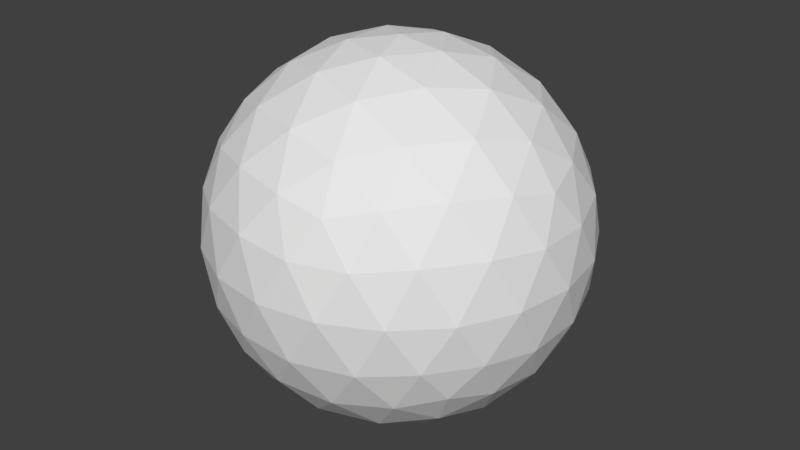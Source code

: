 # Source: planet.blend  (saved by Blender 2.79.0; exported with 4.5.12 LTS)
import bpy
from mathutils import Matrix  # noqa: F401  (used for matrix-valued properties, if any)

bpy.ops.wm.read_factory_settings(use_empty=True)
scene = bpy.context.scene
scene.name = 'Scene'

# ---- collections
col_collection_1 = bpy.data.collections.new('Collection 1'); scene.collection.children.link(col_collection_1)

# ---- world
world_world = bpy.data.worlds.new('World'); scene.world = world_world
world_world.color = (0.05088, 0.05088, 0.05088)
world_world.use_sun_shadow = False
world_world.sun_shadow_jitter_overblur = 0.0
world_world.cycles.sampling_method = 'MANUAL'

# ---- meshes
me_planetsouthwestpole = bpy.data.meshes.new('PlanetSouthWestPole')
me_planetsouthwestpole.from_pydata([(0.0, 0.0, -50.0), (-44.72, 0.0, -22.36), (-13.82, 42.53, -22.36), (36.18, 26.29, -22.36), (40.64, 14.76, -25.12), (42.53, -1.121e-06, -26.29), (10.16, 7.381, -48.4), (21.27, 15.45, -42.53), (30.48, 22.14, -32.88), (-37.67, 0.0, -32.88), (-26.29, 0.0, -42.53), (-12.56, 0.0, -48.4), (-11.64, 35.83, -32.88), (-8.123, 25.0, -42.53), (-3.88, 11.94, -48.4), (-41.55, 11.94, -25.11), (-34.41, 25.0, -26.29), (-24.2, 35.83, -25.12), (-1.482, 43.21, -25.12), (13.14, 40.45, -26.29), (26.6, 34.09, -25.12), (43.03, 22.14, -12.56), (47.55, 15.45, 1.121e-06), (-29.39, 40.45, -1.121e-06), (-21.8, 43.21, -12.56), (-47.83, 7.381, -12.56), (-47.55, 15.45, 1.121e-06), (29.39, 40.45, -1.121e-06), (34.36, 34.09, -12.56), (-7.761, 47.77, -12.56), (0.0, 50.0, 1.121e-06), (40.45, 29.39, -1.05e-06), (-15.45, 47.55, -2.309e-05), (-50.0, -1.837e-05, 3.149e-05), (15.45, 47.55, -1.674e-12), (22.36, 42.53, -13.82), (6.91, 47.55, -13.82), (-40.45, 29.39, -5.021e-12), (-33.54, 34.41, -13.82), (-43.09, 21.27, -13.82), (50.0, 1.003e-06, 1.195e-13), (47.36, 8.123, -13.82), (18.09, 29.39, -36.18), (6.91, 21.27, -44.72), (2.639, 34.41, -36.18), (-22.36, 26.29, -36.18), (-18.09, 13.14, -44.72), (-31.91, 13.14, -36.18), (33.54, 8.123, -36.18), (22.36, -3.673e-05, -44.72)], [], [(0, 11, 14), (0, 14, 6), (2, 17, 24), (3, 20, 28), (2, 24, 29), (3, 28, 21), (21, 31, 22), (21, 28, 31), (28, 27, 31), (29, 32, 30), (29, 24, 32), (24, 23, 32), (25, 33, 26), (28, 35, 27), (27, 35, 34), (35, 36, 34), (34, 36, 30), (36, 29, 30), (28, 20, 35), (20, 19, 35), (35, 19, 36), (19, 18, 36), (36, 18, 29), (18, 2, 29), (24, 38, 23), (23, 38, 37), (38, 39, 37), (37, 39, 26), (39, 25, 26), (24, 17, 38), (17, 16, 38), (38, 16, 39), (16, 15, 39), (39, 15, 25), (15, 1, 25), (40, 41, 22), (41, 21, 22), (5, 4, 41), (41, 4, 21), (4, 3, 21), (8, 20, 3), (7, 42, 8), (6, 43, 7), (8, 42, 20), (42, 19, 20), (7, 43, 42), (43, 44, 42), (42, 44, 19), (44, 18, 19), (6, 14, 43), (14, 13, 43), (43, 13, 44), (13, 12, 44), (44, 12, 18), (12, 2, 18), (12, 17, 2), (13, 45, 12), (14, 46, 13), (12, 45, 17), (45, 16, 17), (13, 46, 45), (46, 47, 45), (45, 47, 16), (47, 15, 16), (14, 11, 46), (11, 10, 46), (46, 10, 47), (10, 9, 47), (47, 9, 15), (9, 1, 15), (4, 8, 3), (5, 48, 4), (4, 48, 8), (48, 7, 8), (48, 49, 7), (49, 6, 7)])
_uv = me_planetsouthwestpole.uv_layers.new(name='UVMap')
_uv.uv.foreach_set('vector', [0.0, 0.0, 1.0, 0.0, 1.0, 1.0, 0.0, 0.0, 1.0, 0.0, 1.0, 1.0, 0.0, 0.0, 1.0, 0.0, 1.0, 1.0, 0.0, 0.0, 1.0, 0.0, 1.0, 1.0, 0.0, 0.0, 1.0, 0.0, 1.0, 1.0, 0.0, 0.0, 1.0, 0.0, 1.0, 1.0, 0.0, 0.0, 1.0, 0.0, 1.0, 1.0, 0.0, 0.0, 1.0, 0.0, 1.0, 1.0, 0.0, 0.0, 1.0, 0.0, 1.0, 1.0, 0.0, 0.0, 1.0, 0.0, 1.0, 1.0, 0.0, 0.0, 1.0, 0.0, 1.0, 1.0, 0.0, 0.0, 1.0, 0.0, 1.0, 1.0, 0.0, 0.0, 1.0, 0.0, 1.0, 1.0, 0.0, 0.0, 1.0, 0.0, 1.0, 1.0, 0.0, 0.0, 1.0, 0.0, 1.0, 1.0, 0.0, 0.0, 1.0, 0.0, 1.0, 1.0, 0.0, 0.0, 1.0, 0.0, 1.0, 1.0, 0.0, 0.0, 1.0, 0.0, 1.0, 1.0, 0.0, 0.0, 1.0, 0.0, 1.0, 1.0, 0.0, 0.0, 1.0, 0.0, 1.0, 1.0, 0.0, 0.0, 1.0, 0.0, 1.0, 1.0, 0.0, 0.0, 1.0, 0.0, 1.0, 1.0, 0.0, 0.0, 1.0, 0.0, 1.0, 1.0, 0.0, 0.0, 1.0, 0.0, 1.0, 1.0, 0.0, 0.0, 1.0, 0.0, 1.0, 1.0, 0.0, 0.0, 1.0, 0.0, 1.0, 1.0, 0.0, 0.0, 1.0, 0.0, 1.0, 1.0, 0.0, 0.0, 1.0, 0.0, 1.0, 1.0, 0.0, 0.0, 1.0, 0.0, 1.0, 1.0, 0.0, 0.0, 1.0, 0.0, 1.0, 1.0, 0.0, 0.0, 1.0, 0.0, 1.0, 1.0, 0.0, 0.0, 1.0, 0.0, 1.0, 1.0, 0.0, 0.0, 1.0, 0.0, 1.0, 1.0, 0.0, 0.0, 1.0, 0.0, 1.0, 1.0, 0.0, 0.0, 1.0, 0.0, 1.0, 1.0, 0.0, 0.0, 1.0, 0.0, 1.0, 1.0, 0.0, 0.0, 1.0, 0.0, 1.0, 1.0, 0.0, 0.0, 1.0, 0.0, 1.0, 1.0, 0.0, 0.0, 1.0, 0.0, 1.0, 1.0, 0.0, 0.0, 1.0, 0.0, 1.0, 1.0, 0.0, 0.0, 1.0, 0.0, 1.0, 1.0, 0.0, 0.0, 1.0, 0.0, 1.0, 1.0, 0.0, 0.0, 1.0, 0.0, 1.0, 1.0, 0.0, 0.0, 1.0, 0.0, 1.0, 1.0, 0.0, 0.0, 1.0, 0.0, 1.0, 1.0, 0.0, 0.0, 1.0, 0.0, 1.0, 1.0, 0.0, 0.0, 1.0, 0.0, 1.0, 1.0, 0.0, 0.0, 1.0, 0.0, 1.0, 1.0, 0.0, 0.0, 1.0, 0.0, 1.0, 1.0, 0.0, 0.0, 1.0, 0.0, 1.0, 1.0, 0.0, 0.0, 1.0, 0.0, 1.0, 1.0, 0.0, 0.0, 1.0, 0.0, 1.0, 1.0, 0.0, 0.0, 1.0, 0.0, 1.0, 1.0, 0.0, 0.0, 1.0, 0.0, 1.0, 1.0, 0.0, 0.0, 1.0, 0.0, 1.0, 1.0, 0.0, 0.0, 1.0, 0.0, 1.0, 1.0, 0.0, 0.0, 1.0, 0.0, 1.0, 1.0, 0.0, 0.0, 1.0, 0.0, 1.0, 1.0, 0.0, 0.0, 1.0, 0.0, 1.0, 1.0, 0.0, 0.0, 1.0, 0.0, 1.0, 1.0, 0.0, 0.0, 1.0, 0.0, 1.0, 1.0, 0.0, 0.0, 1.0, 0.0, 1.0, 1.0, 0.0, 0.0, 1.0, 0.0, 1.0, 1.0, 0.0, 0.0, 1.0, 0.0, 1.0, 1.0, 0.0, 0.0, 1.0, 0.0, 1.0, 1.0, 0.0, 0.0, 1.0, 0.0, 1.0, 1.0, 0.0, 0.0, 1.0, 0.0, 1.0, 1.0, 0.0, 0.0, 1.0, 0.0, 1.0, 1.0, 0.0, 0.0, 1.0, 0.0, 1.0, 1.0, 0.0, 0.0, 1.0, 0.0, 1.0, 1.0, 0.0, 0.0, 1.0, 0.0, 1.0, 1.0, 0.0, 0.0, 1.0, 0.0, 1.0, 1.0, 0.0, 0.0, 1.0, 0.0, 1.0, 1.0, 0.0, 0.0, 1.0, 0.0, 1.0, 1.0, 0.0, 0.0, 1.0, 0.0, 1.0, 1.0, 0.0, 0.0, 1.0, 0.0, 1.0, 1.0])
me_planetsouthwestpole.use_remesh_preserve_volume = False
me_planetsouthwestpole.use_remesh_preserve_attributes = False
me_planetsouthwestpole.use_mirror_vertex_groups = False
me_planetsouthwestpole.update()
me_planetnorthwestpole = bpy.data.meshes.new('PlanetNorthWestPole')
me_planetnorthwestpole.from_pydata([(-36.18, 26.29, 22.36), (13.82, 42.53, 22.36), (44.72, 0.0, 22.36), (0.0, 0.0, 50.0), (47.55, 15.45, 1.121e-06), (47.83, 7.381, 12.56), (-34.36, 34.09, 12.56), (-29.39, 40.45, -1.121e-06), (-47.55, 15.45, 1.121e-06), (-43.03, 22.14, 12.56), (21.8, 43.21, 12.56), (29.39, 40.45, -1.121e-06), (0.0, 50.0, 1.121e-06), (7.761, 47.77, 12.56), (-42.53, 1.121e-06, 26.29), (-40.64, 14.76, 25.12), (-26.6, 34.09, 25.12), (-13.14, 40.45, 26.29), (1.482, 43.21, 25.12), (24.2, 35.83, 25.12), (34.41, 25.0, 26.29), (41.55, 11.94, 25.11), (37.67, 0.0, 32.88), (26.29, 0.0, 42.53), (12.56, 0.0, 48.4), (-10.16, 7.381, 48.4), (-21.27, 15.45, 42.53), (-30.48, 22.14, 32.88), (3.88, 11.94, 48.4), (8.123, 25.0, 42.53), (11.64, 35.83, 32.88), (18.09, 13.14, 44.72), (31.91, 13.14, 36.18), (22.36, 26.29, 36.18), (-6.91, 21.27, 44.72), (-2.639, 34.41, 36.18), (-18.09, 29.39, 36.18), (-22.36, 0.0, 44.72), (-33.54, 8.123, 36.18), (43.09, 21.27, 13.82), (40.45, 29.39, -1.05e-06), (33.54, 34.41, 13.82), (-6.91, 47.55, 13.82), (-15.45, 47.55, -2.309e-05), (-22.36, 42.53, 13.82), (-47.36, 8.123, 13.82), (-50.0, -1.837e-05, 3.149e-05), (15.45, 47.55, -1.674e-12), (-40.45, 29.39, -5.021e-12), (50.0, 1.003e-06, 1.195e-13)], [], [(0, 15, 27), (1, 18, 30), (2, 21, 22), (24, 28, 3), (23, 31, 24), (22, 32, 23), (24, 31, 28), (31, 29, 28), (23, 32, 31), (32, 33, 31), (31, 33, 29), (33, 30, 29), (22, 21, 32), (21, 20, 32), (32, 20, 33), (20, 19, 33), (33, 19, 30), (19, 1, 30), (28, 25, 3), (29, 34, 28), (30, 35, 29), (28, 34, 25), (34, 26, 25), (29, 35, 34), (35, 36, 34), (34, 36, 26), (36, 27, 26), (30, 18, 35), (18, 17, 35), (35, 17, 36), (17, 16, 36), (36, 16, 27), (16, 0, 27), (26, 37, 25), (27, 38, 26), (26, 38, 37), (27, 15, 38), (15, 14, 38), (5, 21, 2), (4, 39, 5), (5, 39, 21), (39, 20, 21), (4, 40, 39), (40, 41, 39), (39, 41, 20), (41, 19, 20), (40, 11, 41), (11, 10, 41), (41, 10, 19), (10, 1, 19), (13, 18, 1), (12, 42, 13), (13, 42, 18), (42, 17, 18), (12, 43, 42), (43, 44, 42), (42, 44, 17), (44, 16, 17), (43, 7, 44), (7, 6, 44), (44, 6, 16), (6, 0, 16), (9, 15, 0), (8, 45, 9), (9, 45, 15), (45, 14, 15), (8, 46, 45), (10, 13, 1), (11, 47, 10), (10, 47, 13), (47, 12, 13), (6, 9, 0), (7, 48, 6), (6, 48, 9), (48, 8, 9), (49, 4, 5)])
_uv = me_planetnorthwestpole.uv_layers.new(name='UVMap')
_uv.uv.foreach_set('vector', [0.0, 0.0, 1.0, 0.0, 1.0, 1.0, 0.0, 0.0, 1.0, 0.0, 1.0, 1.0, 0.0, 0.0, 1.0, 0.0, 1.0, 1.0, 0.0, 0.0, 1.0, 0.0, 1.0, 1.0, 0.0, 0.0, 1.0, 0.0, 1.0, 1.0, 0.0, 0.0, 1.0, 0.0, 1.0, 1.0, 0.0, 0.0, 1.0, 0.0, 1.0, 1.0, 0.0, 0.0, 1.0, 0.0, 1.0, 1.0, 0.0, 0.0, 1.0, 0.0, 1.0, 1.0, 0.0, 0.0, 1.0, 0.0, 1.0, 1.0, 0.0, 0.0, 1.0, 0.0, 1.0, 1.0, 0.0, 0.0, 1.0, 0.0, 1.0, 1.0, 0.0, 0.0, 1.0, 0.0, 1.0, 1.0, 0.0, 0.0, 1.0, 0.0, 1.0, 1.0, 0.0, 0.0, 1.0, 0.0, 1.0, 1.0, 0.0, 0.0, 1.0, 0.0, 1.0, 1.0, 0.0, 0.0, 1.0, 0.0, 1.0, 1.0, 0.0, 0.0, 1.0, 0.0, 1.0, 1.0, 0.0, 0.0, 1.0, 0.0, 1.0, 1.0, 0.0, 0.0, 1.0, 0.0, 1.0, 1.0, 0.0, 0.0, 1.0, 0.0, 1.0, 1.0, 0.0, 0.0, 1.0, 0.0, 1.0, 1.0, 0.0, 0.0, 1.0, 0.0, 1.0, 1.0, 0.0, 0.0, 1.0, 0.0, 1.0, 1.0, 0.0, 0.0, 1.0, 0.0, 1.0, 1.0, 0.0, 0.0, 1.0, 0.0, 1.0, 1.0, 0.0, 0.0, 1.0, 0.0, 1.0, 1.0, 0.0, 0.0, 1.0, 0.0, 1.0, 1.0, 0.0, 0.0, 1.0, 0.0, 1.0, 1.0, 0.0, 0.0, 1.0, 0.0, 1.0, 1.0, 0.0, 0.0, 1.0, 0.0, 1.0, 1.0, 0.0, 0.0, 1.0, 0.0, 1.0, 1.0, 0.0, 0.0, 1.0, 0.0, 1.0, 1.0, 0.0, 0.0, 1.0, 0.0, 1.0, 1.0, 0.0, 0.0, 1.0, 0.0, 1.0, 1.0, 0.0, 0.0, 1.0, 0.0, 1.0, 1.0, 0.0, 0.0, 1.0, 0.0, 1.0, 1.0, 0.0, 0.0, 1.0, 0.0, 1.0, 1.0, 0.0, 0.0, 1.0, 0.0, 1.0, 1.0, 0.0, 0.0, 1.0, 0.0, 1.0, 1.0, 0.0, 0.0, 1.0, 0.0, 1.0, 1.0, 0.0, 0.0, 1.0, 0.0, 1.0, 1.0, 0.0, 0.0, 1.0, 0.0, 1.0, 1.0, 0.0, 0.0, 1.0, 0.0, 1.0, 1.0, 0.0, 0.0, 1.0, 0.0, 1.0, 1.0, 0.0, 0.0, 1.0, 0.0, 1.0, 1.0, 0.0, 0.0, 1.0, 0.0, 1.0, 1.0, 0.0, 0.0, 1.0, 0.0, 1.0, 1.0, 0.0, 0.0, 1.0, 0.0, 1.0, 1.0, 0.0, 0.0, 1.0, 0.0, 1.0, 1.0, 0.0, 0.0, 1.0, 0.0, 1.0, 1.0, 0.0, 0.0, 1.0, 0.0, 1.0, 1.0, 0.0, 0.0, 1.0, 0.0, 1.0, 1.0, 0.0, 0.0, 1.0, 0.0, 1.0, 1.0, 0.0, 0.0, 1.0, 0.0, 1.0, 1.0, 0.0, 0.0, 1.0, 0.0, 1.0, 1.0, 0.0, 0.0, 1.0, 0.0, 1.0, 1.0, 0.0, 0.0, 1.0, 0.0, 1.0, 1.0, 0.0, 0.0, 1.0, 0.0, 1.0, 1.0, 0.0, 0.0, 1.0, 0.0, 1.0, 1.0, 0.0, 0.0, 1.0, 0.0, 1.0, 1.0, 0.0, 0.0, 1.0, 0.0, 1.0, 1.0, 0.0, 0.0, 1.0, 0.0, 1.0, 1.0, 0.0, 0.0, 1.0, 0.0, 1.0, 1.0, 0.0, 0.0, 1.0, 0.0, 1.0, 1.0, 0.0, 0.0, 1.0, 0.0, 1.0, 1.0, 0.0, 0.0, 1.0, 0.0, 1.0, 1.0, 0.0, 0.0, 1.0, 0.0, 1.0, 1.0, 0.0, 0.0, 1.0, 0.0, 1.0, 1.0, 0.0, 0.0, 1.0, 0.0, 1.0, 1.0, 0.0, 0.0, 1.0, 0.0, 1.0, 1.0, 0.0, 0.0, 1.0, 0.0, 1.0, 1.0, 0.0, 0.0, 1.0, 0.0, 1.0, 1.0, 0.0, 0.0, 1.0, 0.0, 1.0, 1.0, 0.0, 0.0, 1.0, 0.0, 1.0, 1.0, 0.0, 0.0, 1.0, 0.0, 1.0, 1.0])
me_planetnorthwestpole.use_remesh_preserve_volume = False
me_planetnorthwestpole.use_remesh_preserve_attributes = False
me_planetnorthwestpole.use_mirror_vertex_groups = False
me_planetnorthwestpole.update()
me_planetnortheastpole = bpy.data.meshes.new('PlanetNorthEastPole')
me_planetnortheastpole.from_pydata([(13.82, -42.53, 22.36), (-36.18, -26.29, 22.36), (44.72, 0.0, 22.36), (0.0, 0.0, 50.0), (47.83, -7.381, 12.56), (47.55, -15.45, -1.121e-06), (47.83, 7.381, 12.56), (7.761, -47.77, 12.56), (0.0, -50.0, -1.121e-06), (29.39, -40.45, 1.121e-06), (21.8, -43.21, 12.56), (-43.03, -22.14, 12.56), (-47.55, -15.45, -1.121e-06), (-29.39, -40.45, 1.121e-06), (-34.36, -34.09, 12.56), (41.55, -11.94, 25.11), (34.41, -25.0, 26.29), (24.2, -35.83, 25.12), (1.482, -43.21, 25.12), (-13.14, -40.45, 26.29), (-26.6, -34.09, 25.12), (-40.64, -14.76, 25.12), (-42.53, 1.121e-06, 26.29), (3.88, -11.94, 48.4), (8.123, -25.0, 42.53), (11.64, -35.83, 32.88), (37.67, 0.0, 32.88), (26.29, 0.0, 42.53), (12.56, 0.0, 48.4), (-10.16, -7.381, 48.4), (-21.27, -15.45, 42.53), (-30.48, -22.14, 32.88), (-10.16, 7.381, 48.4), (-22.36, 0.0, 44.72), (-33.54, 8.123, 36.18), (-33.54, -8.123, 36.18), (-6.91, -21.27, 44.72), (-18.09, -29.39, 36.18), (-2.639, -34.41, 36.18), (18.09, -13.14, 44.72), (22.36, -26.29, 36.18), (31.91, -13.14, 36.18), (-47.36, 8.123, 13.82), (-50.0, -1.837e-05, 3.149e-05), (-47.36, -8.123, 13.82), (-22.36, -42.53, 13.82), (-15.45, -47.55, -3.883e-05), (-6.91, -47.55, 13.82), (33.54, -34.41, 13.82), (40.45, -29.39, -9.551e-05), (43.09, -21.27, 13.82), (-40.45, -29.39, 5.021e-12), (15.45, -47.55, 1.793e-12), (50.0, 1.003e-06, 1.195e-13)], [], [(0, 17, 25), (1, 20, 31), (32, 29, 3), (32, 33, 29), (33, 30, 29), (34, 35, 33), (33, 35, 30), (35, 31, 30), (34, 22, 35), (22, 21, 35), (35, 21, 31), (21, 1, 31), (29, 23, 3), (30, 36, 29), (31, 37, 30), (29, 36, 23), (36, 24, 23), (30, 37, 36), (37, 38, 36), (36, 38, 24), (38, 25, 24), (31, 20, 37), (20, 19, 37), (37, 19, 38), (19, 18, 38), (38, 18, 25), (18, 0, 25), (23, 28, 3), (24, 39, 23), (25, 40, 24), (23, 39, 28), (39, 27, 28), (24, 40, 39), (40, 41, 39), (39, 41, 27), (41, 26, 27), (25, 17, 40), (17, 16, 40), (40, 16, 41), (16, 15, 41), (41, 15, 26), (15, 2, 26), (43, 44, 42), (42, 44, 22), (44, 21, 22), (43, 12, 44), (12, 11, 44), (44, 11, 21), (11, 1, 21), (14, 20, 1), (13, 45, 14), (14, 45, 20), (45, 19, 20), (13, 46, 45), (46, 47, 45), (45, 47, 19), (47, 18, 19), (46, 8, 47), (8, 7, 47), (47, 7, 18), (7, 0, 18), (10, 17, 0), (9, 48, 10), (10, 48, 17), (48, 16, 17), (9, 49, 48), (49, 50, 48), (48, 50, 16), (50, 15, 16), (49, 5, 50), (5, 4, 50), (50, 4, 15), (4, 2, 15), (11, 14, 1), (12, 51, 11), (11, 51, 14), (51, 13, 14), (7, 10, 0), (8, 52, 7), (7, 52, 10), (52, 9, 10), (4, 6, 2), (5, 53, 4), (4, 53, 6)])
_uv = me_planetnortheastpole.uv_layers.new(name='UVMap')
_uv.uv.foreach_set('vector', [0.0, 0.0, 1.0, 0.0, 1.0, 1.0, 0.0, 0.0, 1.0, 0.0, 1.0, 1.0, 0.0, 0.0, 1.0, 0.0, 1.0, 1.0, 0.0, 0.0, 1.0, 0.0, 1.0, 1.0, 0.0, 0.0, 1.0, 0.0, 1.0, 1.0, 0.0, 0.0, 1.0, 0.0, 1.0, 1.0, 0.0, 0.0, 1.0, 0.0, 1.0, 1.0, 0.0, 0.0, 1.0, 0.0, 1.0, 1.0, 0.0, 0.0, 1.0, 0.0, 1.0, 1.0, 0.0, 0.0, 1.0, 0.0, 1.0, 1.0, 0.0, 0.0, 1.0, 0.0, 1.0, 1.0, 0.0, 0.0, 1.0, 0.0, 1.0, 1.0, 0.0, 0.0, 1.0, 0.0, 1.0, 1.0, 0.0, 0.0, 1.0, 0.0, 1.0, 1.0, 0.0, 0.0, 1.0, 0.0, 1.0, 1.0, 0.0, 0.0, 1.0, 0.0, 1.0, 1.0, 0.0, 0.0, 1.0, 0.0, 1.0, 1.0, 0.0, 0.0, 1.0, 0.0, 1.0, 1.0, 0.0, 0.0, 1.0, 0.0, 1.0, 1.0, 0.0, 0.0, 1.0, 0.0, 1.0, 1.0, 0.0, 0.0, 1.0, 0.0, 1.0, 1.0, 0.0, 0.0, 1.0, 0.0, 1.0, 1.0, 0.0, 0.0, 1.0, 0.0, 1.0, 1.0, 0.0, 0.0, 1.0, 0.0, 1.0, 1.0, 0.0, 0.0, 1.0, 0.0, 1.0, 1.0, 0.0, 0.0, 1.0, 0.0, 1.0, 1.0, 0.0, 0.0, 1.0, 0.0, 1.0, 1.0, 0.0, 0.0, 1.0, 0.0, 1.0, 1.0, 0.0, 0.0, 1.0, 0.0, 1.0, 1.0, 0.0, 0.0, 1.0, 0.0, 1.0, 1.0, 0.0, 0.0, 1.0, 0.0, 1.0, 1.0, 0.0, 0.0, 1.0, 0.0, 1.0, 1.0, 0.0, 0.0, 1.0, 0.0, 1.0, 1.0, 0.0, 0.0, 1.0, 0.0, 1.0, 1.0, 0.0, 0.0, 1.0, 0.0, 1.0, 1.0, 0.0, 0.0, 1.0, 0.0, 1.0, 1.0, 0.0, 0.0, 1.0, 0.0, 1.0, 1.0, 0.0, 0.0, 1.0, 0.0, 1.0, 1.0, 0.0, 0.0, 1.0, 0.0, 1.0, 1.0, 0.0, 0.0, 1.0, 0.0, 1.0, 1.0, 0.0, 0.0, 1.0, 0.0, 1.0, 1.0, 0.0, 0.0, 1.0, 0.0, 1.0, 1.0, 0.0, 0.0, 1.0, 0.0, 1.0, 1.0, 0.0, 0.0, 1.0, 0.0, 1.0, 1.0, 0.0, 0.0, 1.0, 0.0, 1.0, 1.0, 0.0, 0.0, 1.0, 0.0, 1.0, 1.0, 0.0, 0.0, 1.0, 0.0, 1.0, 1.0, 0.0, 0.0, 1.0, 0.0, 1.0, 1.0, 0.0, 0.0, 1.0, 0.0, 1.0, 1.0, 0.0, 0.0, 1.0, 0.0, 1.0, 1.0, 0.0, 0.0, 1.0, 0.0, 1.0, 1.0, 0.0, 0.0, 1.0, 0.0, 1.0, 1.0, 0.0, 0.0, 1.0, 0.0, 1.0, 1.0, 0.0, 0.0, 1.0, 0.0, 1.0, 1.0, 0.0, 0.0, 1.0, 0.0, 1.0, 1.0, 0.0, 0.0, 1.0, 0.0, 1.0, 1.0, 0.0, 0.0, 1.0, 0.0, 1.0, 1.0, 0.0, 0.0, 1.0, 0.0, 1.0, 1.0, 0.0, 0.0, 1.0, 0.0, 1.0, 1.0, 0.0, 0.0, 1.0, 0.0, 1.0, 1.0, 0.0, 0.0, 1.0, 0.0, 1.0, 1.0, 0.0, 0.0, 1.0, 0.0, 1.0, 1.0, 0.0, 0.0, 1.0, 0.0, 1.0, 1.0, 0.0, 0.0, 1.0, 0.0, 1.0, 1.0, 0.0, 0.0, 1.0, 0.0, 1.0, 1.0, 0.0, 0.0, 1.0, 0.0, 1.0, 1.0, 0.0, 0.0, 1.0, 0.0, 1.0, 1.0, 0.0, 0.0, 1.0, 0.0, 1.0, 1.0, 0.0, 0.0, 1.0, 0.0, 1.0, 1.0, 0.0, 0.0, 1.0, 0.0, 1.0, 1.0, 0.0, 0.0, 1.0, 0.0, 1.0, 1.0, 0.0, 0.0, 1.0, 0.0, 1.0, 1.0, 0.0, 0.0, 1.0, 0.0, 1.0, 1.0, 0.0, 0.0, 1.0, 0.0, 1.0, 1.0, 0.0, 0.0, 1.0, 0.0, 1.0, 1.0, 0.0, 0.0, 1.0, 0.0, 1.0, 1.0, 0.0, 0.0, 1.0, 0.0, 1.0, 1.0, 0.0, 0.0, 1.0, 0.0, 1.0, 1.0, 0.0, 0.0, 1.0, 0.0, 1.0, 1.0, 0.0, 0.0, 1.0, 0.0, 1.0, 1.0, 0.0, 0.0, 1.0, 0.0, 1.0, 1.0, 0.0, 0.0, 1.0, 0.0, 1.0, 1.0, 0.0, 0.0, 1.0, 0.0, 1.0, 1.0, 0.0, 0.0, 1.0, 0.0, 1.0, 1.0])
me_planetnortheastpole.use_remesh_preserve_volume = False
me_planetnortheastpole.use_remesh_preserve_attributes = False
me_planetnortheastpole.use_mirror_vertex_groups = False
me_planetnortheastpole.update()
me_planetsoutheastpole = bpy.data.meshes.new('PlanetSouthEastPole')
me_planetsoutheastpole.from_pydata([(0.0, 0.0, -50.0), (36.18, -26.29, -22.36), (-13.82, -42.53, -22.36), (-44.72, 0.0, -22.36), (-11.64, -35.83, -32.88), (-8.123, -25.0, -42.53), (-3.88, -11.94, -48.4), (10.16, -7.381, -48.4), (21.27, -15.45, -42.53), (30.48, -22.14, -32.88), (26.6, -34.09, -25.12), (13.14, -40.45, -26.29), (-1.482, -43.21, -25.12), (42.53, -1.121e-06, -26.29), (40.64, -14.76, -25.12), (10.16, 7.381, -48.4), (-37.67, 0.0, -32.88), (-26.29, 0.0, -42.53), (-12.56, 0.0, -48.4), (-24.2, -35.83, -25.12), (-34.41, -25.0, -26.29), (-41.55, -11.94, -25.11), (47.55, -15.45, -1.121e-06), (43.03, -22.14, -12.56), (0.0, -50.0, -1.121e-06), (-7.761, -47.77, -12.56), (34.36, -34.09, -12.56), (29.39, -40.45, 1.121e-06), (-47.55, -15.45, -1.121e-06), (-47.83, -7.381, -12.56), (-21.8, -43.21, -12.56), (-29.39, -40.45, 1.121e-06), (-47.83, 7.381, -12.56), (-50.0, -1.837e-05, 3.149e-05), (-15.45, -47.55, -3.883e-05), (40.45, -29.39, -9.551e-05), (-40.45, -29.39, 5.021e-12), (-43.09, -21.27, -13.82), (-33.54, -34.41, -13.82), (15.45, -47.55, 1.793e-12), (6.91, -47.55, -13.82), (22.36, -42.53, -13.82), (50.0, 1.003e-06, 1.195e-13), (47.36, -8.123, -13.82), (47.36, 8.123, -13.82), (-31.91, -13.14, -36.18), (-18.09, -13.14, -44.72), (-22.36, -26.29, -36.18), (33.54, 8.123, -36.18), (33.54, -8.123, -36.18), (22.36, -3.673e-05, -44.72), (2.64, -34.41, -36.18), (6.91, -21.27, -44.72), (18.09, -29.39, -36.18)], [], [(0, 7, 6), (1, 9, 14), (0, 6, 18), (1, 14, 23), (2, 12, 25), (3, 21, 29), (1, 23, 26), (2, 25, 30), (3, 29, 32), (32, 29, 33), (29, 28, 33), (30, 34, 31), (30, 25, 34), (25, 24, 34), (26, 35, 27), (26, 23, 35), (23, 22, 35), (29, 37, 28), (28, 37, 36), (37, 38, 36), (36, 38, 31), (38, 30, 31), (29, 21, 37), (21, 20, 37), (37, 20, 38), (20, 19, 38), (38, 19, 30), (19, 2, 30), (25, 40, 24), (24, 40, 39), (40, 41, 39), (39, 41, 27), (41, 26, 27), (25, 12, 40), (12, 11, 40), (40, 11, 41), (11, 10, 41), (41, 10, 26), (10, 1, 26), (23, 43, 22), (22, 43, 42), (43, 44, 42), (23, 14, 43), (14, 13, 43), (43, 13, 44), (16, 21, 3), (17, 45, 16), (18, 46, 17), (16, 45, 21), (45, 20, 21), (17, 46, 45), (46, 47, 45), (45, 47, 20), (47, 19, 20), (18, 6, 46), (6, 5, 46), (46, 5, 47), (5, 4, 47), (47, 4, 19), (4, 2, 19), (14, 49, 13), (13, 49, 48), (49, 50, 48), (14, 9, 49), (9, 8, 49), (49, 8, 50), (8, 7, 50), (50, 7, 15), (7, 0, 15), (4, 12, 2), (5, 51, 4), (6, 52, 5), (4, 51, 12), (51, 11, 12), (5, 52, 51), (52, 53, 51), (51, 53, 11), (53, 10, 11), (6, 7, 52), (7, 8, 52), (52, 8, 53), (8, 9, 53), (53, 9, 10), (9, 1, 10)])
_uv = me_planetsoutheastpole.uv_layers.new(name='UVMap')
_uv.uv.foreach_set('vector', [0.0, 0.0, 1.0, 0.0, 1.0, 1.0, 0.0, 0.0, 1.0, 0.0, 1.0, 1.0, 0.0, 0.0, 1.0, 0.0, 1.0, 1.0, 0.0, 0.0, 1.0, 0.0, 1.0, 1.0, 0.0, 0.0, 1.0, 0.0, 1.0, 1.0, 0.0, 0.0, 1.0, 0.0, 1.0, 1.0, 0.0, 0.0, 1.0, 0.0, 1.0, 1.0, 0.0, 0.0, 1.0, 0.0, 1.0, 1.0, 0.0, 0.0, 1.0, 0.0, 1.0, 1.0, 0.0, 0.0, 1.0, 0.0, 1.0, 1.0, 0.0, 0.0, 1.0, 0.0, 1.0, 1.0, 0.0, 0.0, 1.0, 0.0, 1.0, 1.0, 0.0, 0.0, 1.0, 0.0, 1.0, 1.0, 0.0, 0.0, 1.0, 0.0, 1.0, 1.0, 0.0, 0.0, 1.0, 0.0, 1.0, 1.0, 0.0, 0.0, 1.0, 0.0, 1.0, 1.0, 0.0, 0.0, 1.0, 0.0, 1.0, 1.0, 0.0, 0.0, 1.0, 0.0, 1.0, 1.0, 0.0, 0.0, 1.0, 0.0, 1.0, 1.0, 0.0, 0.0, 1.0, 0.0, 1.0, 1.0, 0.0, 0.0, 1.0, 0.0, 1.0, 1.0, 0.0, 0.0, 1.0, 0.0, 1.0, 1.0, 0.0, 0.0, 1.0, 0.0, 1.0, 1.0, 0.0, 0.0, 1.0, 0.0, 1.0, 1.0, 0.0, 0.0, 1.0, 0.0, 1.0, 1.0, 0.0, 0.0, 1.0, 0.0, 1.0, 1.0, 0.0, 0.0, 1.0, 0.0, 1.0, 1.0, 0.0, 0.0, 1.0, 0.0, 1.0, 1.0, 0.0, 0.0, 1.0, 0.0, 1.0, 1.0, 0.0, 0.0, 1.0, 0.0, 1.0, 1.0, 0.0, 0.0, 1.0, 0.0, 1.0, 1.0, 0.0, 0.0, 1.0, 0.0, 1.0, 1.0, 0.0, 0.0, 1.0, 0.0, 1.0, 1.0, 0.0, 0.0, 1.0, 0.0, 1.0, 1.0, 0.0, 0.0, 1.0, 0.0, 1.0, 1.0, 0.0, 0.0, 1.0, 0.0, 1.0, 1.0, 0.0, 0.0, 1.0, 0.0, 1.0, 1.0, 0.0, 0.0, 1.0, 0.0, 1.0, 1.0, 0.0, 0.0, 1.0, 0.0, 1.0, 1.0, 0.0, 0.0, 1.0, 0.0, 1.0, 1.0, 0.0, 0.0, 1.0, 0.0, 1.0, 1.0, 0.0, 0.0, 1.0, 0.0, 1.0, 1.0, 0.0, 0.0, 1.0, 0.0, 1.0, 1.0, 0.0, 0.0, 1.0, 0.0, 1.0, 1.0, 0.0, 0.0, 1.0, 0.0, 1.0, 1.0, 0.0, 0.0, 1.0, 0.0, 1.0, 1.0, 0.0, 0.0, 1.0, 0.0, 1.0, 1.0, 0.0, 0.0, 1.0, 0.0, 1.0, 1.0, 0.0, 0.0, 1.0, 0.0, 1.0, 1.0, 0.0, 0.0, 1.0, 0.0, 1.0, 1.0, 0.0, 0.0, 1.0, 0.0, 1.0, 1.0, 0.0, 0.0, 1.0, 0.0, 1.0, 1.0, 0.0, 0.0, 1.0, 0.0, 1.0, 1.0, 0.0, 0.0, 1.0, 0.0, 1.0, 1.0, 0.0, 0.0, 1.0, 0.0, 1.0, 1.0, 0.0, 0.0, 1.0, 0.0, 1.0, 1.0, 0.0, 0.0, 1.0, 0.0, 1.0, 1.0, 0.0, 0.0, 1.0, 0.0, 1.0, 1.0, 0.0, 0.0, 1.0, 0.0, 1.0, 1.0, 0.0, 0.0, 1.0, 0.0, 1.0, 1.0, 0.0, 0.0, 1.0, 0.0, 1.0, 1.0, 0.0, 0.0, 1.0, 0.0, 1.0, 1.0, 0.0, 0.0, 1.0, 0.0, 1.0, 1.0, 0.0, 0.0, 1.0, 0.0, 1.0, 1.0, 0.0, 0.0, 1.0, 0.0, 1.0, 1.0, 0.0, 0.0, 1.0, 0.0, 1.0, 1.0, 0.0, 0.0, 1.0, 0.0, 1.0, 1.0, 0.0, 0.0, 1.0, 0.0, 1.0, 1.0, 0.0, 0.0, 1.0, 0.0, 1.0, 1.0, 0.0, 0.0, 1.0, 0.0, 1.0, 1.0, 0.0, 0.0, 1.0, 0.0, 1.0, 1.0, 0.0, 0.0, 1.0, 0.0, 1.0, 1.0, 0.0, 0.0, 1.0, 0.0, 1.0, 1.0, 0.0, 0.0, 1.0, 0.0, 1.0, 1.0, 0.0, 0.0, 1.0, 0.0, 1.0, 1.0, 0.0, 0.0, 1.0, 0.0, 1.0, 1.0, 0.0, 0.0, 1.0, 0.0, 1.0, 1.0, 0.0, 0.0, 1.0, 0.0, 1.0, 1.0, 0.0, 0.0, 1.0, 0.0, 1.0, 1.0, 0.0, 0.0, 1.0, 0.0, 1.0, 1.0, 0.0, 0.0, 1.0, 0.0, 1.0, 1.0, 0.0, 0.0, 1.0, 0.0, 1.0, 1.0, 0.0, 0.0, 1.0, 0.0, 1.0, 1.0, 0.0, 0.0, 1.0, 0.0, 1.0, 1.0])
me_planetsoutheastpole.use_remesh_preserve_volume = False
me_planetsoutheastpole.use_remesh_preserve_attributes = False
me_planetsoutheastpole.use_mirror_vertex_groups = False
me_planetsoutheastpole.update()

# ---- objects
ob_planetsouthwestpole = bpy.data.objects.new('PlanetSouthWestPole', me_planetsouthwestpole)
ob_planetnorthwestpole = bpy.data.objects.new('PlanetNorthWestPole', me_planetnorthwestpole)
ob_planetnortheastpole = bpy.data.objects.new('PlanetNorthEastPole', me_planetnortheastpole)
ob_planetsoutheastpole = bpy.data.objects.new('PlanetSouthEastPole', me_planetsoutheastpole)

# ---- transforms, parenting, visibility, modifiers, constraints
ob_planetsouthwestpole.location = (0.0, 0.0, 0.0)
ob_planetsouthwestpole.lineart.crease_threshold = 0.0
ob_planetnorthwestpole.location = (0.0, 0.0, 0.0)
ob_planetnorthwestpole.lineart.crease_threshold = 0.0
ob_planetnortheastpole.location = (0.0, 0.0, 0.0)
ob_planetnortheastpole.lineart.crease_threshold = 0.0
ob_planetsoutheastpole.location = (0.0, 0.0, 0.0)
ob_planetsoutheastpole.lineart.crease_threshold = 0.0

# ---- collection membership
col_collection_1.objects.link(ob_planetsouthwestpole)
col_collection_1.objects.link(ob_planetnorthwestpole)
col_collection_1.objects.link(ob_planetnortheastpole)
col_collection_1.objects.link(ob_planetsoutheastpole)

# ---- scene / render settings (as saved in the file)
scene.frame_start = 1; scene.frame_end = 250; scene.frame_set(1)
scene.render.engine = 'BLENDER_EEVEE_NEXT'
scene.render.resolution_percentage = 50
scene.render.dither_intensity = 0.0
scene.cycles.use_denoising = False
scene.cycles.samples = 128
scene.cycles.sampling_pattern = 'TABULATED_SOBOL'
scene.cycles.use_adaptive_sampling = False
scene.cycles.use_light_tree = False
scene.cycles.blur_glossy = 0.0
scene.cycles.sample_clamp_indirect = 0.0
scene.view_settings.view_transform = 'Standard'
bpy.context.view_layer.update()

# ---- added for rendering (the .blend has no active camera and no usable light): camera, sun
cam_auto = bpy.data.cameras.new('AutoCamera')
cam_auto.lens = 50.0
cam_auto.sensor_width = 36.0
cam_auto.clip_end = 2812.44
ob_auto_camera = bpy.data.objects.new('AutoCamera', cam_auto)
scene.collection.objects.link(ob_auto_camera)
ob_auto_camera.location = (160.254, -192.304, 128.203)
ob_auto_camera.rotation_euler = (1.09748, -7.21219e-08, 0.694738)
scene.camera = ob_auto_camera
light_auto_sun = bpy.data.lights.new('AutoSun', 'SUN')
light_auto_sun.energy = 3.0
light_auto_sun.angle = 0.0523599
ob_auto_sun = bpy.data.objects.new('AutoSun', light_auto_sun)
scene.collection.objects.link(ob_auto_sun)
ob_auto_sun.rotation_euler = (0.872665, 0.174533, 0.523599)
bpy.context.view_layer.update()
